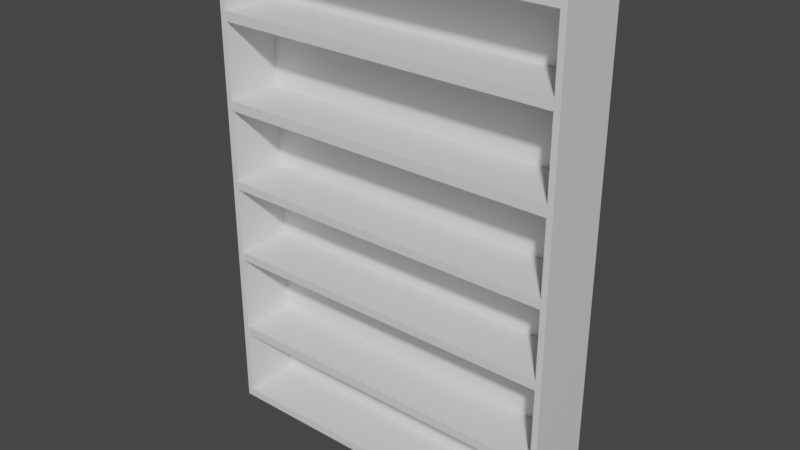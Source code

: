 # Source: rak_besar.blend  (saved by Blender 2.83.20; exported with 4.5.12 LTS)
import bpy
from mathutils import Matrix  # noqa: F401  (used for matrix-valued properties, if any)

bpy.ops.wm.read_factory_settings(use_empty=True)
scene = bpy.context.scene
scene.name = 'Scene'

# ---- collections
col_collection = bpy.data.collections.new('Collection'); scene.collection.children.link(col_collection)

# ---- materials (node trees are filled in below, after node groups)
mat_material_009 = bpy.data.materials.new('Material.009')
mat_material_009.alpha_threshold = 0.0
mat_material_009.use_transparent_shadow = False
mat_material_009.line_color = (0.0, 0.0, 0.0, 1.0)

# ---- material node trees
mat_material_009.use_nodes = True; mat_material_009.node_tree.nodes.clear()
_N = mat_material_009.node_tree.nodes; _L = mat_material_009.node_tree.links
n0 = _N.new('ShaderNodeOutputMaterial'); n0.name = 'Material Output'; n0.location = (300, 300)
n1 = _N.new('ShaderNodeBsdfPrincipled'); n1.name = 'Principled BSDF'; n1.location = (10, 300)
n1.distribution = 'GGX'
n1.subsurface_method = 'BURLEY'
n1.inputs[2].default_value = 0.4
n1.inputs[3].default_value = 1.45
n1.inputs[27].default_value = (0.0, 0.0, 0.0, 1.0)
n1.inputs[28].default_value = 1.0
_L.new(n1.outputs[0], n0.inputs[0])
n0.is_active_output = True

# ---- world
world_world = bpy.data.worlds.new('World'); scene.world = world_world
world_world.use_nodes = True; world_world.node_tree.nodes.clear()
_N = world_world.node_tree.nodes; _L = world_world.node_tree.links
n0 = _N.new('ShaderNodeOutputWorld'); n0.name = 'World Output'; n0.location = (300, 300)
n1 = _N.new('ShaderNodeBackground'); n1.name = 'Background'; n1.location = (10, 300)
n1.inputs[0].default_value = (0.05088, 0.05088, 0.05088, 1.0)
_L.new(n1.outputs[0], n0.inputs[0])
n0.is_active_output = True
world_world.color = (0.05088, 0.05088, 0.05088)
world_world.use_sun_shadow = False
world_world.sun_shadow_jitter_overblur = 0.0

# ---- meshes
me_cube_009 = bpy.data.meshes.new('Cube.009')
me_cube_009.from_pydata([(1.553, 0.6512, 1.53), (1.553, 0.6512, -1.522), (1.503, -0.7134, 1.48), (1.503, -0.7134, -1.472), (-1.553, 0.6512, 1.53), (-1.553, 0.6512, -1.522), (-1.503, -0.7134, 1.48), (-1.503, -0.7134, -1.472), (-1.553, -0.7134, -1.522), (-1.553, -0.7134, 1.53), (1.553, -0.7134, 1.53), (1.553, -0.7134, -1.522), (1.503, 0.3812, 1.48), (1.503, 0.3812, -1.472), (-1.503, 0.3812, 1.48), (-1.503, 0.3812, -1.472), (1.553, 0.6512, -0.05104), (-1.553, -0.7134, -0.05104), (1.553, -0.7134, -0.05104), (-1.553, 0.6512, -0.05104), (-1.503, -0.7134, -0.02204), (1.503, -0.7134, -0.02204), (-1.503, 0.3812, -0.02204), (1.503, 0.3812, -0.02204), (-1.553, -0.7134, 0.004676), (-1.503, -0.7134, 0.03089), (-1.503, 0.3812, 0.03089), (1.553, 0.6512, 0.004676), (1.553, -0.7134, 0.004676), (-1.553, 0.6512, 0.004676), (1.503, -0.7134, 0.03089), (1.503, 0.3812, 0.03089), (-1.553, -0.7134, 0.4532), (-1.503, -0.7134, 0.4571), (-1.503, 0.3812, 0.4571), (1.553, 0.6512, 0.4532), (1.553, -0.7134, 0.4532), (-1.553, 0.6512, 0.4532), (1.503, -0.7134, 0.4571), (1.503, 0.3812, 0.4571), (-1.553, -0.7134, 0.5092), (-1.503, -0.7134, 0.5103), (-1.503, 0.3812, 0.5103), (1.553, 0.6512, 0.5092), (1.553, -0.7134, 0.5092), (-1.553, 0.6512, 0.5092), (1.503, -0.7134, 0.5103), (1.503, 0.3812, 0.5103), (-1.553, -0.7134, 1.02), (-1.503, -0.7134, 0.9953), (-1.503, 0.3812, 0.9953), (1.553, 0.6512, 1.02), (1.553, -0.7134, 1.02), (-1.553, 0.6512, 1.02), (1.503, -0.7134, 0.9953), (1.503, 0.3812, 0.9953), (-1.553, -0.7134, 1.081), (-1.503, -0.7134, 1.053), (-1.503, 0.3812, 1.053), (1.553, 0.6512, 1.081), (1.553, -0.7134, 1.081), (-1.553, 0.6512, 1.081), (1.503, -0.7134, 1.053), (1.503, 0.3812, 1.053), (1.503, -0.7087, 0.03089), (1.503, -0.7087, -0.02204), (-1.503, -0.7087, -0.02204), (-1.503, -0.7087, 0.03089), (1.503, -0.7087, 0.5103), (1.503, -0.7087, 0.4571), (-1.503, -0.7087, 0.4571), (-1.503, -0.7087, 0.5103), (1.503, -0.7087, 1.053), (1.503, -0.7087, 0.9953), (-1.503, -0.7087, 0.9953), (-1.503, -0.7087, 1.053), (1.553, 0.6512, -0.5069), (1.553, -0.7134, -0.5069), (-1.553, 0.6512, -0.5069), (1.503, -0.7134, -0.4714), (1.503, 0.3812, -0.4714), (-1.553, -0.7134, -0.5069), (-1.503, -0.7134, -0.4714), (-1.503, 0.3812, -0.4714), (1.553, 0.6512, -0.5721), (1.553, -0.7134, -0.5721), (-1.553, 0.6512, -0.5721), (1.503, -0.7134, -0.5357), (1.503, 0.3812, -0.5357), (-1.553, -0.7134, -0.5721), (-1.503, -0.7134, -0.5357), (-1.503, 0.3812, -0.5357), (1.553, 0.6512, -1.108), (1.553, -0.7134, -1.108), (-1.553, 0.6512, -1.108), (1.503, -0.7134, -1.064), (1.503, 0.3812, -1.064), (-1.553, -0.7134, -1.108), (-1.503, -0.7134, -1.064), (-1.503, 0.3812, -1.064), (-1.553, -0.7134, -1.046), (-1.503, -0.7134, -1.003), (-1.503, 0.3812, -1.003), (1.553, 0.6512, -1.046), (1.553, -0.7134, -1.046), (-1.553, 0.6512, -1.046), (1.503, -0.7134, -1.003), (1.503, 0.3812, -1.003), (-1.503, -0.7109, -0.5357), (-1.503, -0.7109, -0.4714), (1.503, -0.7109, -0.4714), (1.503, -0.7109, -0.5357), (1.503, -0.7097, -1.003), (1.503, -0.7097, -1.064), (-1.503, -0.7097, -1.064), (-1.503, -0.7097, -1.003)], [], [(0, 4, 9, 10), (7, 3, 13, 15), (56, 9, 4, 61), (5, 1, 11, 8), (59, 0, 10, 60), (61, 4, 0, 59), (57, 6, 9, 56), (95, 3, 11, 93), (6, 2, 10, 9), (3, 7, 8, 11), (63, 12, 14, 58), (62, 2, 12, 63), (2, 6, 14, 12), (98, 7, 15, 99), (25, 20, 22, 26), (79, 21, 23, 80), (80, 23, 22, 83), (30, 21, 18, 28), (82, 20, 17, 81), (78, 19, 16, 76), (76, 16, 18, 77), (81, 17, 19, 78), (38, 30, 28, 36), (33, 25, 26, 34), (21, 30, 31, 23), (50, 55, 73, 74), (20, 25, 24, 17), (19, 29, 27, 16), (16, 27, 28, 18), (17, 24, 29, 19), (41, 33, 34, 42), (46, 38, 36, 44), (30, 38, 39, 31), (31, 39, 34, 26), (25, 33, 32, 24), (29, 37, 35, 27), (27, 35, 36, 28), (24, 32, 37, 29), (54, 46, 44, 52), (49, 41, 42, 50), (38, 46, 47, 39), (31, 26, 67, 64), (33, 41, 40, 32), (37, 45, 43, 35), (35, 43, 44, 36), (32, 40, 45, 37), (57, 49, 50, 58), (62, 54, 52, 60), (46, 54, 55, 47), (47, 55, 50, 42), (41, 49, 48, 40), (45, 53, 51, 43), (43, 51, 52, 44), (40, 48, 53, 45), (2, 62, 60, 10), (6, 57, 58, 14), (54, 62, 63, 55), (22, 23, 65, 66), (49, 57, 56, 48), (53, 61, 59, 51), (51, 59, 60, 52), (48, 56, 61, 53), (65, 64, 67, 66), (69, 68, 71, 70), (73, 72, 75, 74), (23, 31, 64, 65), (58, 50, 74, 75), (26, 22, 66, 67), (47, 42, 71, 68), (39, 47, 68, 69), (34, 39, 69, 70), (42, 34, 70, 71), (63, 58, 75, 72), (55, 63, 72, 73), (89, 81, 78, 86), (84, 76, 77, 85), (86, 78, 76, 84), (90, 82, 81, 89), (99, 96, 113, 114), (87, 79, 80, 88), (20, 82, 83, 22), (21, 79, 77, 18), (106, 87, 88, 107), (107, 88, 91, 102), (101, 90, 89, 100), (105, 86, 84, 103), (103, 84, 85, 104), (100, 89, 86, 105), (82, 90, 91, 83), (79, 87, 85, 77), (8, 97, 94, 5), (1, 92, 93, 11), (5, 94, 92, 1), (7, 98, 97, 8), (13, 96, 99, 15), (3, 95, 96, 13), (101, 98, 99, 102), (106, 95, 93, 104), (87, 106, 104, 85), (90, 101, 102, 91), (97, 100, 105, 94), (92, 103, 104, 93), (94, 105, 103, 92), (98, 101, 100, 97), (102, 99, 114, 115), (95, 106, 107, 96), (111, 110, 109, 108), (113, 112, 115, 114), (88, 80, 110, 111), (107, 102, 115, 112), (83, 91, 108, 109), (96, 107, 112, 113), (91, 88, 111, 108), (80, 83, 109, 110)])
_uv = me_cube_009.uv_layers.new(name='UVMap')
_uv.uv.foreach_set('vector', [0.625, 0.5, 0.875, 0.5, 0.875, 0.75, 0.625, 0.75, 0.3812, 0.9938, 0.3812, 0.7562, 0.3812, 0.7562, 0.3812, 0.9938, 0.5688, 0.0, 0.625, 0.0, 0.625, 0.25, 0.5688, 0.25, 0.125, 0.5, 0.375, 0.5, 0.375, 0.75, 0.125, 0.75, 0.5688, 0.5, 0.625, 0.5, 0.625, 0.75, 0.5688, 0.75, 0.5688, 0.25, 0.625, 0.25, 0.625, 0.5, 0.5688, 0.5, 0.5654, 0.9938, 0.6188, 0.9938, 0.625, 1.0, 0.5688, 1.0, 0.3952, 0.7562, 0.3812, 0.7562, 0.375, 0.75, 0.3897, 0.75, 0.6188, 0.9938, 0.6188, 0.7562, 0.625, 0.75, 0.625, 1.0, 0.3812, 0.7562, 0.3812, 0.9938, 0.375, 1.0, 0.375, 0.75, 0.5654, 0.7562, 0.6188, 0.7562, 0.6188, 0.9938, 0.5654, 0.9938, 0.5654, 0.7562, 0.6188, 0.7562, 0.6188, 0.7562, 0.5654, 0.7562, 0.6188, 0.7562, 0.6188, 0.9938, 0.6188, 0.9938, 0.6188, 0.7562, 0.3952, 0.9938, 0.3812, 0.9938, 0.3812, 0.9938, 0.3952, 0.9938, 0.4376, 0.9938, 0.431, 0.9938, 0.431, 0.9938, 0.4376, 0.9938, 0.4156, 0.7562, 0.431, 0.7562, 0.431, 0.7562, 0.4156, 0.7562, 0.4156, 0.7562, 0.431, 0.7562, 0.431, 0.9938, 0.4156, 0.9938, 0.4376, 0.7562, 0.431, 0.7562, 0.4273, 0.75, 0.4343, 0.75, 0.4156, 0.9938, 0.431, 0.9938, 0.4273, 1.0, 0.4111, 1.0, 0.4111, 0.25, 0.4273, 0.25, 0.4273, 0.5, 0.4111, 0.5, 0.4111, 0.5, 0.4273, 0.5, 0.4273, 0.75, 0.4111, 0.75, 0.4111, 0.0, 0.4273, 0.0, 0.4273, 0.25, 0.4111, 0.25, 0.4909, 0.7562, 0.4376, 0.7562, 0.4343, 0.75, 0.4904, 0.75, 0.4909, 0.9938, 0.4376, 0.9938, 0.4376, 0.9938, 0.4909, 0.9938, 0.431, 0.7562, 0.4376, 0.7562, 0.4376, 0.7562, 0.431, 0.7562, 0.5581, 0.9938, 0.5581, 0.7562, 0.5581, 0.7562, 0.5581, 0.9938, 0.431, 0.9938, 0.4376, 0.9938, 0.4343, 1.0, 0.4273, 1.0, 0.4273, 0.25, 0.4343, 0.25, 0.4343, 0.5, 0.4273, 0.5, 0.4273, 0.5, 0.4343, 0.5, 0.4343, 0.75, 0.4273, 0.75, 0.4273, 0.0, 0.4343, 0.0, 0.4343, 0.25, 0.4273, 0.25, 0.4975, 0.9938, 0.4909, 0.9938, 0.4909, 0.9938, 0.4975, 0.9938, 0.4975, 0.7562, 0.4909, 0.7562, 0.4904, 0.75, 0.4974, 0.75, 0.4376, 0.7562, 0.4909, 0.7562, 0.4909, 0.7562, 0.4376, 0.7562, 0.4376, 0.7562, 0.4909, 0.7562, 0.4909, 0.9938, 0.4376, 0.9938, 0.4376, 0.9938, 0.4909, 0.9938, 0.4904, 1.0, 0.4343, 1.0, 0.4343, 0.25, 0.4904, 0.25, 0.4904, 0.5, 0.4343, 0.5, 0.4343, 0.5, 0.4904, 0.5, 0.4904, 0.75, 0.4343, 0.75, 0.4343, 0.0, 0.4904, 0.0, 0.4904, 0.25, 0.4343, 0.25, 0.5581, 0.7562, 0.4975, 0.7562, 0.4974, 0.75, 0.5612, 0.75, 0.5581, 0.9938, 0.4975, 0.9938, 0.4975, 0.9938, 0.5581, 0.9938, 0.4909, 0.7562, 0.4975, 0.7562, 0.4975, 0.7562, 0.4909, 0.7562, 0.4376, 0.7562, 0.4376, 0.9938, 0.4376, 0.9938, 0.4376, 0.7562, 0.4909, 0.9938, 0.4975, 0.9938, 0.4974, 1.0, 0.4904, 1.0, 0.4904, 0.25, 0.4974, 0.25, 0.4974, 0.5, 0.4904, 0.5, 0.4904, 0.5, 0.4974, 0.5, 0.4974, 0.75, 0.4904, 0.75, 0.4904, 0.0, 0.4974, 0.0, 0.4974, 0.25, 0.4904, 0.25, 0.5654, 0.9938, 0.5581, 0.9938, 0.5581, 0.9938, 0.5654, 0.9938, 0.5654, 0.7562, 0.5581, 0.7562, 0.5612, 0.75, 0.5688, 0.75, 0.4975, 0.7562, 0.5581, 0.7562, 0.5581, 0.7562, 0.4975, 0.7562, 0.4975, 0.7562, 0.5581, 0.7562, 0.5581, 0.9938, 0.4975, 0.9938, 0.4975, 0.9938, 0.5581, 0.9938, 0.5612, 1.0, 0.4974, 1.0, 0.4974, 0.25, 0.5612, 0.25, 0.5612, 0.5, 0.4974, 0.5, 0.4974, 0.5, 0.5612, 0.5, 0.5612, 0.75, 0.4974, 0.75, 0.4974, 0.0, 0.5612, 0.0, 0.5612, 0.25, 0.4974, 0.25, 0.6188, 0.7562, 0.5654, 0.7562, 0.5688, 0.75, 0.625, 0.75, 0.6188, 0.9938, 0.5654, 0.9938, 0.5654, 0.9938, 0.6188, 0.9938, 0.5581, 0.7562, 0.5654, 0.7562, 0.5654, 0.7562, 0.5581, 0.7562, 0.431, 0.9938, 0.431, 0.7562, 0.431, 0.7562, 0.431, 0.9938, 0.5581, 0.9938, 0.5654, 0.9938, 0.5688, 1.0, 0.5612, 1.0, 0.5612, 0.25, 0.5688, 0.25, 0.5688, 0.5, 0.5612, 0.5, 0.5612, 0.5, 0.5688, 0.5, 0.5688, 0.75, 0.5612, 0.75, 0.5612, 0.0, 0.5688, 0.0, 0.5688, 0.25, 0.5612, 0.25, 0.431, 0.7562, 0.4376, 0.7562, 0.4376, 0.9938, 0.431, 0.9938, 0.4909, 0.7562, 0.4975, 0.7562, 0.4975, 0.9938, 0.4909, 0.9938, 0.5581, 0.7562, 0.5654, 0.7562, 0.5654, 0.9938, 0.5581, 0.9938, 0.431, 0.7562, 0.4376, 0.7562, 0.4376, 0.7562, 0.431, 0.7562, 0.5654, 0.9938, 0.5581, 0.9938, 0.5581, 0.9938, 0.5654, 0.9938, 0.4376, 0.9938, 0.431, 0.9938, 0.431, 0.9938, 0.4376, 0.9938, 0.4975, 0.7562, 0.4975, 0.9938, 0.4975, 0.9938, 0.4975, 0.7562, 0.4909, 0.7562, 0.4975, 0.7562, 0.4975, 0.7562, 0.4909, 0.7562, 0.4909, 0.9938, 0.4909, 0.7562, 0.4909, 0.7562, 0.4909, 0.9938, 0.4975, 0.9938, 0.4909, 0.9938, 0.4909, 0.9938, 0.4975, 0.9938, 0.5654, 0.7562, 0.5654, 0.9938, 0.5654, 0.9938, 0.5654, 0.7562, 0.5581, 0.7562, 0.5654, 0.7562, 0.5654, 0.7562, 0.5581, 0.7562, 0.4088, 0.0, 0.4111, 0.0, 0.4111, 0.25, 0.4088, 0.25, 0.4088, 0.5, 0.4111, 0.5, 0.4111, 0.75, 0.4088, 0.75, 0.4088, 0.25, 0.4111, 0.25, 0.4111, 0.5, 0.4088, 0.5, 0.4134, 0.9938, 0.4156, 0.9938, 0.4111, 1.0, 0.4088, 1.0, 0.3952, 0.9938, 0.3952, 0.7562, 0.3952, 0.7562, 0.3952, 0.9938, 0.4134, 0.7562, 0.4156, 0.7562, 0.4156, 0.7562, 0.4134, 0.7562, 0.431, 0.9938, 0.4156, 0.9938, 0.4156, 0.9938, 0.431, 0.9938, 0.431, 0.7562, 0.4156, 0.7562, 0.4111, 0.75, 0.4273, 0.75, 0.3973, 0.7562, 0.4134, 0.7562, 0.4134, 0.7562, 0.3973, 0.7562, 0.3973, 0.7562, 0.4134, 0.7562, 0.4134, 0.9938, 0.3973, 0.9938, 0.3973, 0.9938, 0.4134, 0.9938, 0.4088, 1.0, 0.392, 1.0, 0.392, 0.25, 0.4088, 0.25, 0.4088, 0.5, 0.392, 0.5, 0.392, 0.5, 0.4088, 0.5, 0.4088, 0.75, 0.392, 0.75, 0.392, 0.0, 0.4088, 0.0, 0.4088, 0.25, 0.392, 0.25, 0.4156, 0.9938, 0.4134, 0.9938, 0.4134, 0.9938, 0.4156, 0.9938, 0.4156, 0.7562, 0.4134, 0.7562, 0.4088, 0.75, 0.4111, 0.75, 0.375, 0.0, 0.3897, 0.0, 0.3897, 0.25, 0.375, 0.25, 0.375, 0.5, 0.3897, 0.5, 0.3897, 0.75, 0.375, 0.75, 0.375, 0.25, 0.3897, 0.25, 0.3897, 0.5, 0.375, 0.5, 0.3812, 0.9938, 0.3952, 0.9938, 0.3897, 1.0, 0.375, 1.0, 0.3812, 0.7562, 0.3952, 0.7562, 0.3952, 0.9938, 0.3812, 0.9938, 0.3812, 0.7562, 0.3952, 0.7562, 0.3952, 0.7562, 0.3812, 0.7562, 0.3973, 0.9938, 0.3952, 0.9938, 0.3952, 0.9938, 0.3973, 0.9938, 0.3973, 0.7562, 0.3952, 0.7562, 0.3897, 0.75, 0.392, 0.75, 0.4134, 0.7562, 0.3973, 0.7562, 0.392, 0.75, 0.4088, 0.75, 0.4134, 0.9938, 0.3973, 0.9938, 0.3973, 0.9938, 0.4134, 0.9938, 0.3897, 0.0, 0.392, 0.0, 0.392, 0.25, 0.3897, 0.25, 0.3897, 0.5, 0.392, 0.5, 0.392, 0.75, 0.3897, 0.75, 0.3897, 0.25, 0.392, 0.25, 0.392, 0.5, 0.3897, 0.5, 0.3952, 0.9938, 0.3973, 0.9938, 0.392, 1.0, 0.3897, 1.0, 0.3973, 0.9938, 0.3952, 0.9938, 0.3952, 0.9938, 0.3973, 0.9938, 0.3952, 0.7562, 0.3973, 0.7562, 0.3973, 0.7562, 0.3952, 0.7562, 0.4134, 0.7562, 0.4156, 0.7562, 0.4156, 0.9938, 0.4134, 0.9938, 0.3952, 0.7562, 0.3973, 0.7562, 0.3973, 0.9938, 0.3952, 0.9938, 0.4134, 0.7562, 0.4156, 0.7562, 0.4156, 0.7562, 0.4134, 0.7562, 0.3973, 0.7562, 0.3973, 0.9938, 0.3973, 0.9938, 0.3973, 0.7562, 0.4156, 0.9938, 0.4134, 0.9938, 0.4134, 0.9938, 0.4156, 0.9938, 0.3952, 0.7562, 0.3973, 0.7562, 0.3973, 0.7562, 0.3952, 0.7562, 0.4134, 0.9938, 0.4134, 0.7562, 0.4134, 0.7562, 0.4134, 0.9938, 0.4156, 0.7562, 0.4156, 0.9938, 0.4156, 0.9938, 0.4156, 0.7562])
me_cube_009.materials.append(mat_material_009)
me_cube_009.use_remesh_preserve_volume = False
me_cube_009.use_remesh_preserve_attributes = False
me_cube_009.use_mirror_vertex_groups = False
me_cube_009.update()

# ---- objects
ob_rak_001 = bpy.data.objects.new('Rak.001', me_cube_009)

# ---- transforms, parenting, visibility, modifiers, constraints
ob_rak_001.location = (0.09582, 0.3488, 5.088)
ob_rak_001.scale = (2.197, 1.0, -3.071)
ob_rak_001.lock_rotations_4d = False
ob_rak_001.empty_display_type = 'ARROWS'
ob_rak_001.lineart.crease_threshold = 0.0

# ---- collection membership
col_collection.objects.link(ob_rak_001)

# ---- scene / render settings (as saved in the file)
scene.frame_start = 1; scene.frame_end = 250; scene.frame_set(1)
scene.render.engine = 'BLENDER_EEVEE_NEXT'
scene.cycles.use_denoising = False
scene.cycles.samples = 128
scene.cycles.sampling_pattern = 'TABULATED_SOBOL'
scene.cycles.use_adaptive_sampling = False
scene.cycles.use_light_tree = False
scene.view_settings.view_transform = 'Filmic'
bpy.context.view_layer.update()

# ---- added for rendering (the .blend has no active camera and no usable light): camera, sun
cam_auto = bpy.data.cameras.new('AutoCamera')
cam_auto.lens = 50.0
cam_auto.sensor_width = 36.0
cam_auto.clip_end = 1000.0
ob_auto_camera = bpy.data.objects.new('AutoCamera', cam_auto)
scene.collection.objects.link(ob_auto_camera)
ob_auto_camera.location = (10.8981, -12.645, 13.7168)
ob_auto_camera.rotation_euler = (1.09748, -7.21219e-08, 0.694738)
scene.camera = ob_auto_camera
light_auto_sun = bpy.data.lights.new('AutoSun', 'SUN')
light_auto_sun.energy = 3.0
light_auto_sun.angle = 0.0523599
ob_auto_sun = bpy.data.objects.new('AutoSun', light_auto_sun)
scene.collection.objects.link(ob_auto_sun)
ob_auto_sun.rotation_euler = (0.872665, 0.174533, 0.523599)
bpy.context.view_layer.update()
